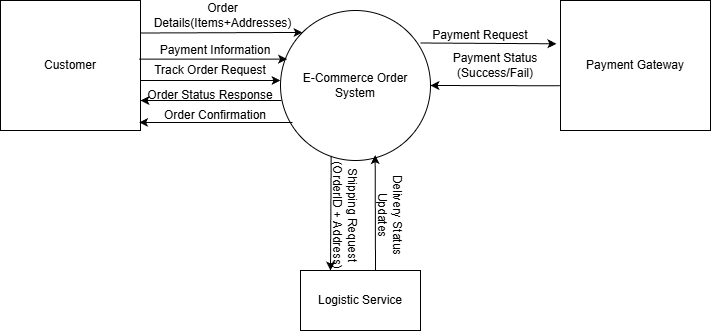

The diagram above was exported from draw.io. Its source (the exported page's mxGraphModel, read from the mxfile embedded in the PNG):
<mxGraphModel dx="786" dy="451" grid="1" gridSize="10" guides="1" tooltips="1" connect="1" arrows="1" fold="1" page="1" pageScale="1" pageWidth="827" pageHeight="1169" background="#ffffff" math="0" shadow="0">
  <root>
    <mxCell id="0" />
    <mxCell id="1" parent="0" />
    <mxCell id="QmMN6ofjVzUcEziqiSIL-1" parent="1" style="ellipse;whiteSpace=wrap;html=1;aspect=fixed;" value="E-Commerce Order System" vertex="1">
      <mxGeometry height="150" width="150" x="320" y="140" as="geometry" />
    </mxCell>
    <mxCell id="QmMN6ofjVzUcEziqiSIL-2" parent="1" style="rounded=0;whiteSpace=wrap;html=1;" value="Customer" vertex="1">
      <mxGeometry height="130" width="140" x="40" y="130" as="geometry" />
    </mxCell>
    <mxCell id="QmMN6ofjVzUcEziqiSIL-3" parent="1" style="rounded=0;whiteSpace=wrap;html=1;" value="Payment Gateway" vertex="1">
      <mxGeometry height="130" width="150" x="600" y="130" as="geometry" />
    </mxCell>
    <mxCell id="QmMN6ofjVzUcEziqiSIL-4" parent="1" style="rounded=0;whiteSpace=wrap;html=1;" value="Logistic Service" vertex="1">
      <mxGeometry height="60" width="120" x="340" y="400" as="geometry" />
    </mxCell>
    <mxCell id="QmMN6ofjVzUcEziqiSIL-6" edge="1" parent="1" source="QmMN6ofjVzUcEziqiSIL-2" style="endArrow=classic;html=1;rounded=0;exitX=1;exitY=0.25;exitDx=0;exitDy=0;entryX=0;entryY=0;entryDx=0;entryDy=0;" target="QmMN6ofjVzUcEziqiSIL-1" value="">
      <mxGeometry height="50" relative="1" width="50" as="geometry">
        <mxPoint x="380" y="260" as="sourcePoint" />
        <mxPoint x="430" y="210" as="targetPoint" />
      </mxGeometry>
    </mxCell>
    <mxCell id="QmMN6ofjVzUcEziqiSIL-7" parent="1" style="text;html=1;whiteSpace=wrap;strokeColor=none;fillColor=none;align=center;verticalAlign=middle;rounded=0;" value="Order Details(Items+Addresses)" vertex="1">
      <mxGeometry height="10" width="95" x="215" y="140" as="geometry" />
    </mxCell>
    <mxCell id="QmMN6ofjVzUcEziqiSIL-8" edge="1" parent="1" source="QmMN6ofjVzUcEziqiSIL-2" style="endArrow=classic;html=1;rounded=0;exitX=0.99;exitY=0.451;exitDx=0;exitDy=0;exitPerimeter=0;entryX=0.044;entryY=0.324;entryDx=0;entryDy=0;entryPerimeter=0;" target="QmMN6ofjVzUcEziqiSIL-1" value="">
      <mxGeometry height="50" relative="1" width="50" as="geometry">
        <mxPoint x="380" y="260" as="sourcePoint" />
        <mxPoint x="430" y="210" as="targetPoint" />
      </mxGeometry>
    </mxCell>
    <mxCell id="QmMN6ofjVzUcEziqiSIL-10" edge="1" parent="1" source="QmMN6ofjVzUcEziqiSIL-2" style="endArrow=classic;html=1;rounded=0;exitX=1;exitY=0.615;exitDx=0;exitDy=0;exitPerimeter=0;" value="">
      <mxGeometry height="50" relative="1" width="50" as="geometry">
        <mxPoint x="380" y="260" as="sourcePoint" />
        <mxPoint x="320" y="210" as="targetPoint" />
      </mxGeometry>
    </mxCell>
    <mxCell id="QmMN6ofjVzUcEziqiSIL-11" parent="1" style="text;html=1;whiteSpace=wrap;strokeColor=none;fillColor=none;align=center;verticalAlign=middle;rounded=0;" value="Track Order Request" vertex="1">
      <mxGeometry height="20" width="120" x="190" y="190" as="geometry" />
    </mxCell>
    <mxCell id="QmMN6ofjVzUcEziqiSIL-14" parent="1" style="text;html=1;whiteSpace=wrap;strokeColor=none;fillColor=none;align=center;verticalAlign=middle;rounded=0;" value="Order Confirmation" vertex="1">
      <mxGeometry height="30" width="120" x="195" y="230" as="geometry" />
    </mxCell>
    <mxCell id="QmMN6ofjVzUcEziqiSIL-15" edge="1" parent="1" style="endArrow=classic;html=1;rounded=0;" value="">
      <mxGeometry height="50" relative="1" width="50" as="geometry">
        <mxPoint x="321" y="230" as="sourcePoint" />
        <mxPoint x="180" y="230.05" as="targetPoint" />
      </mxGeometry>
    </mxCell>
    <mxCell id="QmMN6ofjVzUcEziqiSIL-16" parent="1" style="text;html=1;whiteSpace=wrap;strokeColor=none;fillColor=none;align=center;verticalAlign=middle;rounded=0;" value="Order Status Response" vertex="1">
      <mxGeometry height="30" width="130" x="185" y="210" as="geometry" />
    </mxCell>
    <mxCell id="QmMN6ofjVzUcEziqiSIL-18" edge="1" parent="1" source="QmMN6ofjVzUcEziqiSIL-1" style="endArrow=classic;html=1;rounded=0;entryX=0.99;entryY=0.938;entryDx=0;entryDy=0;entryPerimeter=0;exitX=0.08;exitY=0.747;exitDx=0;exitDy=0;exitPerimeter=0;" target="QmMN6ofjVzUcEziqiSIL-2" value="">
      <mxGeometry height="50" relative="1" width="50" as="geometry">
        <mxPoint x="380" y="260" as="sourcePoint" />
        <mxPoint x="430" y="210" as="targetPoint" />
      </mxGeometry>
    </mxCell>
    <mxCell id="QmMN6ofjVzUcEziqiSIL-19" parent="1" style="text;html=1;whiteSpace=wrap;strokeColor=none;fillColor=none;align=center;verticalAlign=middle;rounded=0;" value="Payment Information" vertex="1">
      <mxGeometry height="40" width="140" x="185" y="160" as="geometry" />
    </mxCell>
    <mxCell id="QmMN6ofjVzUcEziqiSIL-21" parent="1" style="text;html=1;whiteSpace=wrap;strokeColor=none;fillColor=none;align=center;verticalAlign=middle;rounded=0;" value="Payment Request" vertex="1">
      <mxGeometry height="30" width="120" x="460" y="150" as="geometry" />
    </mxCell>
    <mxCell id="QmMN6ofjVzUcEziqiSIL-22" edge="1" parent="1" source="QmMN6ofjVzUcEziqiSIL-21" style="endArrow=classic;html=1;rounded=0;exitX=0;exitY=0.75;exitDx=0;exitDy=0;entryX=-0.027;entryY=0.333;entryDx=0;entryDy=0;entryPerimeter=0;" target="QmMN6ofjVzUcEziqiSIL-3" value="">
      <mxGeometry height="50" relative="1" width="50" as="geometry">
        <mxPoint x="520" y="260" as="sourcePoint" />
        <mxPoint x="570" y="210" as="targetPoint" />
      </mxGeometry>
    </mxCell>
    <mxCell id="QmMN6ofjVzUcEziqiSIL-23" edge="1" parent="1" source="QmMN6ofjVzUcEziqiSIL-3" style="endArrow=classic;html=1;rounded=0;exitX=-0.004;exitY=0.656;exitDx=0;exitDy=0;exitPerimeter=0;entryX=1;entryY=0.5;entryDx=0;entryDy=0;" target="QmMN6ofjVzUcEziqiSIL-1" value="">
      <mxGeometry height="50" relative="1" width="50" as="geometry">
        <mxPoint x="380" y="260" as="sourcePoint" />
        <mxPoint x="430" y="210" as="targetPoint" />
      </mxGeometry>
    </mxCell>
    <mxCell id="QmMN6ofjVzUcEziqiSIL-24" parent="1" style="text;html=1;whiteSpace=wrap;strokeColor=none;fillColor=none;align=center;verticalAlign=middle;rounded=0;" value="Payment Status (Success/Fail)" vertex="1">
      <mxGeometry height="30" width="110" x="480" y="180" as="geometry" />
    </mxCell>
    <mxCell id="QmMN6ofjVzUcEziqiSIL-25" edge="1" parent="1" source="QmMN6ofjVzUcEziqiSIL-1" style="endArrow=classic;html=1;rounded=0;entryX=0.25;entryY=0;entryDx=0;entryDy=0;exitX=0.338;exitY=0.969;exitDx=0;exitDy=0;exitPerimeter=0;" target="QmMN6ofjVzUcEziqiSIL-4" value="">
      <mxGeometry height="50" relative="1" width="50" as="geometry">
        <mxPoint x="380" y="310" as="sourcePoint" />
        <mxPoint x="430" y="260" as="targetPoint" />
      </mxGeometry>
    </mxCell>
    <mxCell id="QmMN6ofjVzUcEziqiSIL-26" parent="1" style="text;html=1;whiteSpace=wrap;strokeColor=none;fillColor=none;align=center;verticalAlign=middle;rounded=0;rotation=90;" value="Shipping Request (OrderID + Address)" vertex="1">
      <mxGeometry height="30" width="120" x="325" y="330" as="geometry" />
    </mxCell>
    <mxCell id="QmMN6ofjVzUcEziqiSIL-27" edge="1" parent="1" style="endArrow=classic;html=1;rounded=0;entryX=0.631;entryY=0.964;entryDx=0;entryDy=0;entryPerimeter=0;" target="QmMN6ofjVzUcEziqiSIL-1" value="">
      <mxGeometry height="50" relative="1" width="50" as="geometry">
        <mxPoint x="415" y="400" as="sourcePoint" />
        <mxPoint x="429" y="280" as="targetPoint" />
      </mxGeometry>
    </mxCell>
    <mxCell id="QmMN6ofjVzUcEziqiSIL-28" parent="1" style="text;html=1;whiteSpace=wrap;strokeColor=none;fillColor=none;align=center;verticalAlign=middle;rounded=0;rotation=90;" value="Delivery Status Updates" vertex="1">
      <mxGeometry height="30" width="100" x="380" y="330" as="geometry" />
    </mxCell>
  </root>
</mxGraphModel>